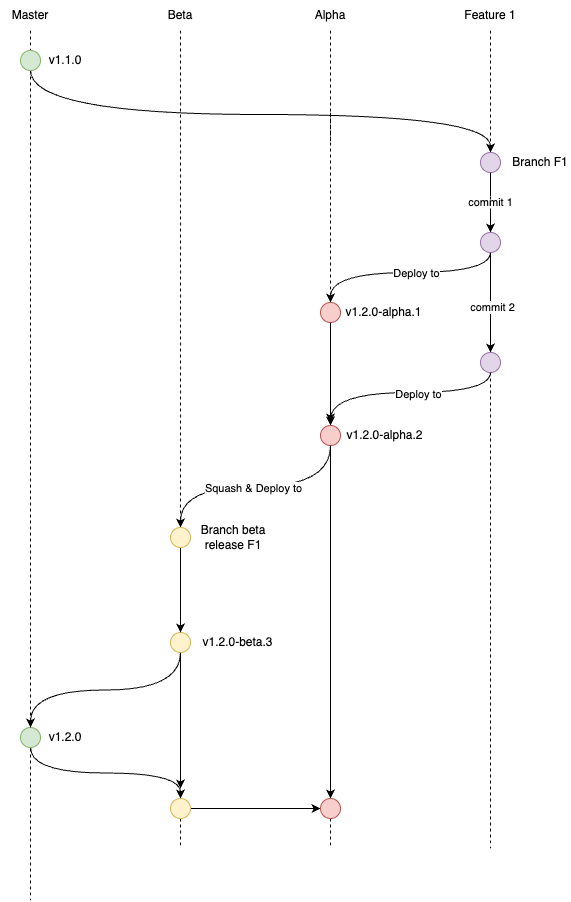

The diagram above was exported from draw.io. Its source (the exported page's mxGraphModel, read from the mxfile embedded in the PNG):
<mxGraphModel dx="1242" dy="733" grid="1" gridSize="10" guides="1" tooltips="1" connect="1" arrows="1" fold="1" page="1" pageScale="1" pageWidth="850" pageHeight="1100" math="0" shadow="0">
  <root>
    <mxCell id="0" />
    <mxCell id="1" parent="0" />
    <mxCell id="aFvZ-FLXYG6Yh3XxLrkA-145" value="" style="endArrow=none;dashed=1;html=1;rounded=0;movable=1;resizable=1;rotatable=1;deletable=1;editable=1;connectable=1;exitX=0.5;exitY=1;exitDx=0;exitDy=0;startArrow=none;" parent="1" source="i0efYvoUtKOFc79uFK_S-1" edge="1">
      <mxGeometry width="50" height="50" relative="1" as="geometry">
        <mxPoint x="220" y="-2" as="sourcePoint" />
        <mxPoint x="220" y="868" as="targetPoint" />
      </mxGeometry>
    </mxCell>
    <mxCell id="aFvZ-FLXYG6Yh3XxLrkA-8" value="" style="endArrow=none;dashed=1;html=1;rounded=0;movable=1;resizable=1;rotatable=1;deletable=1;editable=1;connectable=1;exitX=0.5;exitY=1;exitDx=0;exitDy=0;startArrow=none;" parent="1" source="aFvZ-FLXYG6Yh3XxLrkA-157" edge="1">
      <mxGeometry width="50" height="50" relative="1" as="geometry">
        <mxPoint x="70" y="80" as="sourcePoint" />
        <mxPoint x="70" y="920" as="targetPoint" />
      </mxGeometry>
    </mxCell>
    <mxCell id="aFvZ-FLXYG6Yh3XxLrkA-77" value="" style="group" parent="1" vertex="1" connectable="0">
      <mxGeometry x="40" y="64" width="95" height="55" as="geometry" />
    </mxCell>
    <mxCell id="aFvZ-FLXYG6Yh3XxLrkA-10" value="v1.1.0" style="text;html=1;strokeColor=none;fillColor=none;align=center;verticalAlign=middle;whiteSpace=wrap;rounded=0;" parent="aFvZ-FLXYG6Yh3XxLrkA-77" vertex="1">
      <mxGeometry x="35" y="1" width="60" height="30" as="geometry" />
    </mxCell>
    <mxCell id="aFvZ-FLXYG6Yh3XxLrkA-79" value="Master" style="text;html=1;strokeColor=none;fillColor=none;align=center;verticalAlign=middle;whiteSpace=wrap;rounded=0;" parent="1" vertex="1">
      <mxGeometry x="40" y="20" width="60" height="30" as="geometry" />
    </mxCell>
    <mxCell id="aFvZ-FLXYG6Yh3XxLrkA-85" value="Beta" style="text;html=1;strokeColor=none;fillColor=none;align=center;verticalAlign=middle;whiteSpace=wrap;rounded=0;" parent="1" vertex="1">
      <mxGeometry x="190" y="20" width="60" height="30" as="geometry" />
    </mxCell>
    <mxCell id="aFvZ-FLXYG6Yh3XxLrkA-86" value="" style="endArrow=none;dashed=1;html=1;rounded=0;movable=1;resizable=1;rotatable=1;deletable=1;editable=1;connectable=1;startArrow=none;" parent="1" edge="1" source="i0efYvoUtKOFc79uFK_S-5">
      <mxGeometry width="50" height="50" relative="1" as="geometry">
        <mxPoint x="370" y="468" as="sourcePoint" />
        <mxPoint x="370" y="868" as="targetPoint" />
      </mxGeometry>
    </mxCell>
    <mxCell id="aFvZ-FLXYG6Yh3XxLrkA-87" value="Alpha" style="text;html=1;strokeColor=none;fillColor=none;align=center;verticalAlign=middle;whiteSpace=wrap;rounded=0;" parent="1" vertex="1">
      <mxGeometry x="340" y="20" width="60" height="30" as="geometry" />
    </mxCell>
    <mxCell id="aFvZ-FLXYG6Yh3XxLrkA-88" value="" style="endArrow=classic;html=1;rounded=0;exitX=0.5;exitY=1;exitDx=0;exitDy=0;edgeStyle=orthogonalEdgeStyle;curved=1;entryX=0.5;entryY=0;entryDx=0;entryDy=0;" parent="1" source="aFvZ-FLXYG6Yh3XxLrkA-157" edge="1" target="aFvZ-FLXYG6Yh3XxLrkA-95">
      <mxGeometry width="50" height="50" relative="1" as="geometry">
        <mxPoint x="70" y="110" as="sourcePoint" />
        <mxPoint x="370" y="164" as="targetPoint" />
        <Array as="points">
          <mxPoint x="70" y="134" />
          <mxPoint x="530" y="134" />
        </Array>
      </mxGeometry>
    </mxCell>
    <mxCell id="aFvZ-FLXYG6Yh3XxLrkA-90" value="" style="endArrow=none;dashed=1;html=1;rounded=0;movable=1;resizable=1;rotatable=1;deletable=1;editable=1;connectable=1;exitX=0.5;exitY=1;exitDx=0;exitDy=0;" parent="1" source="aFvZ-FLXYG6Yh3XxLrkA-87" edge="1">
      <mxGeometry width="50" height="50" relative="1" as="geometry">
        <mxPoint x="370" y="80" as="sourcePoint" />
        <mxPoint x="370" y="164" as="targetPoint" />
      </mxGeometry>
    </mxCell>
    <mxCell id="aFvZ-FLXYG6Yh3XxLrkA-93" value="" style="endArrow=none;dashed=1;html=1;rounded=0;movable=1;resizable=1;rotatable=1;deletable=1;editable=1;connectable=1;startArrow=none;" parent="1" source="aFvZ-FLXYG6Yh3XxLrkA-108" edge="1">
      <mxGeometry width="50" height="50" relative="1" as="geometry">
        <mxPoint x="530" y="28" as="sourcePoint" />
        <mxPoint x="530" y="868" as="targetPoint" />
      </mxGeometry>
    </mxCell>
    <mxCell id="aFvZ-FLXYG6Yh3XxLrkA-94" value="Feature 1" style="text;html=1;strokeColor=none;fillColor=none;align=center;verticalAlign=middle;whiteSpace=wrap;rounded=0;" parent="1" vertex="1">
      <mxGeometry x="500" y="20" width="60" height="30" as="geometry" />
    </mxCell>
    <mxCell id="aFvZ-FLXYG6Yh3XxLrkA-96" value="" style="endArrow=none;dashed=1;html=1;rounded=0;movable=1;resizable=1;rotatable=1;deletable=1;editable=1;connectable=1;exitX=0.5;exitY=1;exitDx=0;exitDy=0;" parent="1" source="aFvZ-FLXYG6Yh3XxLrkA-94" target="aFvZ-FLXYG6Yh3XxLrkA-95" edge="1">
      <mxGeometry width="50" height="50" relative="1" as="geometry">
        <mxPoint x="530" y="80" as="sourcePoint" />
        <mxPoint x="530" y="680" as="targetPoint" />
      </mxGeometry>
    </mxCell>
    <mxCell id="aFvZ-FLXYG6Yh3XxLrkA-111" value="commit 1" style="edgeStyle=orthogonalEdgeStyle;curved=1;rounded=0;orthogonalLoop=1;jettySize=auto;html=1;" parent="1" source="aFvZ-FLXYG6Yh3XxLrkA-95" edge="1">
      <mxGeometry relative="1" as="geometry">
        <mxPoint x="530" y="252" as="targetPoint" />
      </mxGeometry>
    </mxCell>
    <mxCell id="aFvZ-FLXYG6Yh3XxLrkA-95" value="" style="ellipse;whiteSpace=wrap;html=1;aspect=fixed;fillColor=#e1d5e7;strokeColor=#9673a6;" parent="1" vertex="1">
      <mxGeometry x="520" y="172" width="20" height="20" as="geometry" />
    </mxCell>
    <mxCell id="aFvZ-FLXYG6Yh3XxLrkA-98" value="Branch F1" style="text;html=1;strokeColor=none;fillColor=none;align=center;verticalAlign=middle;whiteSpace=wrap;rounded=0;" parent="1" vertex="1">
      <mxGeometry x="550" y="167" width="60" height="30" as="geometry" />
    </mxCell>
    <mxCell id="aFvZ-FLXYG6Yh3XxLrkA-100" value="" style="endArrow=none;dashed=1;html=1;rounded=0;movable=1;resizable=1;rotatable=1;deletable=1;editable=1;connectable=1;startArrow=none;" parent="1" source="aFvZ-FLXYG6Yh3XxLrkA-95" target="aFvZ-FLXYG6Yh3XxLrkA-99" edge="1">
      <mxGeometry width="50" height="50" relative="1" as="geometry">
        <mxPoint x="530" y="192" as="sourcePoint" />
        <mxPoint x="530" y="652" as="targetPoint" />
      </mxGeometry>
    </mxCell>
    <mxCell id="aFvZ-FLXYG6Yh3XxLrkA-104" style="edgeStyle=orthogonalEdgeStyle;curved=1;rounded=0;orthogonalLoop=1;jettySize=auto;html=1;entryX=0.5;entryY=0;entryDx=0;entryDy=0;" parent="1" source="aFvZ-FLXYG6Yh3XxLrkA-99" target="aFvZ-FLXYG6Yh3XxLrkA-102" edge="1">
      <mxGeometry relative="1" as="geometry">
        <Array as="points">
          <mxPoint x="530" y="292" />
          <mxPoint x="370" y="292" />
        </Array>
      </mxGeometry>
    </mxCell>
    <mxCell id="aFvZ-FLXYG6Yh3XxLrkA-117" value="Deploy to" style="edgeLabel;html=1;align=center;verticalAlign=middle;resizable=0;points=[];" parent="aFvZ-FLXYG6Yh3XxLrkA-104" vertex="1" connectable="0">
      <mxGeometry x="-0.0947" relative="1" as="geometry">
        <mxPoint as="offset" />
      </mxGeometry>
    </mxCell>
    <mxCell id="aFvZ-FLXYG6Yh3XxLrkA-110" style="edgeStyle=orthogonalEdgeStyle;curved=1;rounded=0;orthogonalLoop=1;jettySize=auto;html=1;" parent="1" source="aFvZ-FLXYG6Yh3XxLrkA-99" edge="1">
      <mxGeometry relative="1" as="geometry">
        <mxPoint x="530" y="372" as="targetPoint" />
      </mxGeometry>
    </mxCell>
    <mxCell id="aFvZ-FLXYG6Yh3XxLrkA-99" value="" style="ellipse;whiteSpace=wrap;html=1;aspect=fixed;fillColor=#e1d5e7;strokeColor=#9673a6;" parent="1" vertex="1">
      <mxGeometry x="520" y="252" width="20" height="20" as="geometry" />
    </mxCell>
    <mxCell id="aFvZ-FLXYG6Yh3XxLrkA-103" value="" style="endArrow=none;dashed=1;html=1;rounded=0;movable=1;resizable=1;rotatable=1;deletable=1;editable=1;connectable=1;startArrow=none;" parent="1" target="aFvZ-FLXYG6Yh3XxLrkA-102" edge="1">
      <mxGeometry width="50" height="50" relative="1" as="geometry">
        <mxPoint x="370" y="132" as="sourcePoint" />
        <mxPoint x="370" y="652" as="targetPoint" />
      </mxGeometry>
    </mxCell>
    <mxCell id="aFvZ-FLXYG6Yh3XxLrkA-137" style="edgeStyle=orthogonalEdgeStyle;curved=1;rounded=0;orthogonalLoop=1;jettySize=auto;html=1;" parent="1" source="aFvZ-FLXYG6Yh3XxLrkA-102" edge="1">
      <mxGeometry relative="1" as="geometry">
        <mxPoint x="370" y="442" as="targetPoint" />
      </mxGeometry>
    </mxCell>
    <mxCell id="aFvZ-FLXYG6Yh3XxLrkA-102" value="" style="ellipse;whiteSpace=wrap;html=1;aspect=fixed;fillColor=#f8cecc;strokeColor=#b85450;" parent="1" vertex="1">
      <mxGeometry x="360" y="322" width="20" height="20" as="geometry" />
    </mxCell>
    <mxCell id="aFvZ-FLXYG6Yh3XxLrkA-107" value="v1.2.0-alpha.1" style="text;html=1;strokeColor=none;fillColor=none;align=center;verticalAlign=middle;whiteSpace=wrap;rounded=0;" parent="1" vertex="1">
      <mxGeometry x="381" y="317" width="85" height="30" as="geometry" />
    </mxCell>
    <mxCell id="aFvZ-FLXYG6Yh3XxLrkA-109" value="" style="endArrow=none;dashed=1;html=1;rounded=0;movable=1;resizable=1;rotatable=1;deletable=1;editable=1;connectable=1;startArrow=none;" parent="1" source="aFvZ-FLXYG6Yh3XxLrkA-99" target="aFvZ-FLXYG6Yh3XxLrkA-108" edge="1">
      <mxGeometry width="50" height="50" relative="1" as="geometry">
        <mxPoint x="530" y="272" as="sourcePoint" />
        <mxPoint x="530" y="652" as="targetPoint" />
      </mxGeometry>
    </mxCell>
    <mxCell id="aFvZ-FLXYG6Yh3XxLrkA-112" value="commit 2" style="edgeLabel;html=1;align=center;verticalAlign=middle;resizable=0;points=[];" parent="aFvZ-FLXYG6Yh3XxLrkA-109" vertex="1" connectable="0">
      <mxGeometry x="0.07" y="1" relative="1" as="geometry">
        <mxPoint as="offset" />
      </mxGeometry>
    </mxCell>
    <mxCell id="aFvZ-FLXYG6Yh3XxLrkA-108" value="" style="ellipse;whiteSpace=wrap;html=1;aspect=fixed;fillColor=#e1d5e7;strokeColor=#9673a6;" parent="1" vertex="1">
      <mxGeometry x="520" y="372" width="20" height="20" as="geometry" />
    </mxCell>
    <mxCell id="aFvZ-FLXYG6Yh3XxLrkA-114" style="edgeStyle=orthogonalEdgeStyle;curved=1;rounded=0;orthogonalLoop=1;jettySize=auto;html=1;entryX=0.5;entryY=0;entryDx=0;entryDy=0;exitX=0.5;exitY=1;exitDx=0;exitDy=0;" parent="1" source="aFvZ-FLXYG6Yh3XxLrkA-108" target="aFvZ-FLXYG6Yh3XxLrkA-113" edge="1">
      <mxGeometry relative="1" as="geometry">
        <mxPoint x="510" y="392" as="sourcePoint" />
        <mxPoint x="370" y="442" as="targetPoint" />
        <Array as="points">
          <mxPoint x="530" y="412" />
          <mxPoint x="370" y="412" />
        </Array>
      </mxGeometry>
    </mxCell>
    <mxCell id="aFvZ-FLXYG6Yh3XxLrkA-118" value="Deploy to" style="edgeLabel;html=1;align=center;verticalAlign=middle;resizable=0;points=[];" parent="aFvZ-FLXYG6Yh3XxLrkA-114" vertex="1" connectable="0">
      <mxGeometry x="-0.1295" y="1" relative="1" as="geometry">
        <mxPoint as="offset" />
      </mxGeometry>
    </mxCell>
    <mxCell id="aFvZ-FLXYG6Yh3XxLrkA-115" value="" style="endArrow=none;dashed=1;html=1;rounded=0;movable=1;resizable=1;rotatable=1;deletable=1;editable=1;connectable=1;startArrow=none;" parent="1" source="aFvZ-FLXYG6Yh3XxLrkA-102" target="aFvZ-FLXYG6Yh3XxLrkA-113" edge="1">
      <mxGeometry width="50" height="50" relative="1" as="geometry">
        <mxPoint x="370" y="342" as="sourcePoint" />
        <mxPoint x="370" y="652" as="targetPoint" />
      </mxGeometry>
    </mxCell>
    <mxCell id="i0efYvoUtKOFc79uFK_S-8" style="edgeStyle=orthogonalEdgeStyle;curved=1;rounded=0;orthogonalLoop=1;jettySize=auto;html=1;entryX=0.5;entryY=0;entryDx=0;entryDy=0;" edge="1" parent="1" source="aFvZ-FLXYG6Yh3XxLrkA-113" target="i0efYvoUtKOFc79uFK_S-5">
      <mxGeometry relative="1" as="geometry" />
    </mxCell>
    <mxCell id="aFvZ-FLXYG6Yh3XxLrkA-113" value="" style="ellipse;whiteSpace=wrap;html=1;aspect=fixed;fillColor=#f8cecc;strokeColor=#b85450;" parent="1" vertex="1">
      <mxGeometry x="360" y="445" width="20" height="20" as="geometry" />
    </mxCell>
    <mxCell id="aFvZ-FLXYG6Yh3XxLrkA-116" value="v1.2.0-alpha.2" style="text;html=1;strokeColor=none;fillColor=none;align=center;verticalAlign=middle;whiteSpace=wrap;rounded=0;" parent="1" vertex="1">
      <mxGeometry x="382" y="440" width="85" height="30" as="geometry" />
    </mxCell>
    <mxCell id="aFvZ-FLXYG6Yh3XxLrkA-147" style="edgeStyle=orthogonalEdgeStyle;curved=1;rounded=0;orthogonalLoop=1;jettySize=auto;html=1;exitX=0.5;exitY=1;exitDx=0;exitDy=0;entryX=0.5;entryY=0;entryDx=0;entryDy=0;" parent="1" source="aFvZ-FLXYG6Yh3XxLrkA-113" target="aFvZ-FLXYG6Yh3XxLrkA-135" edge="1">
      <mxGeometry relative="1" as="geometry">
        <mxPoint x="220" y="762" as="targetPoint" />
        <mxPoint x="370" y="662" as="sourcePoint" />
      </mxGeometry>
    </mxCell>
    <mxCell id="aFvZ-FLXYG6Yh3XxLrkA-155" value="Squash &amp;amp; Deploy to" style="edgeLabel;html=1;align=center;verticalAlign=middle;resizable=0;points=[];" parent="aFvZ-FLXYG6Yh3XxLrkA-147" vertex="1" connectable="0">
      <mxGeometry x="0.0314" y="1" relative="1" as="geometry">
        <mxPoint x="1" as="offset" />
      </mxGeometry>
    </mxCell>
    <mxCell id="aFvZ-FLXYG6Yh3XxLrkA-136" value="Branch beta release F1" style="text;html=1;strokeColor=none;fillColor=none;align=center;verticalAlign=middle;whiteSpace=wrap;rounded=0;" parent="1" vertex="1">
      <mxGeometry x="230" y="542" width="86" height="30" as="geometry" />
    </mxCell>
    <mxCell id="i0efYvoUtKOFc79uFK_S-3" style="edgeStyle=orthogonalEdgeStyle;rounded=0;orthogonalLoop=1;jettySize=auto;html=1;curved=1;entryX=0.5;entryY=0;entryDx=0;entryDy=0;exitX=0.5;exitY=1;exitDx=0;exitDy=0;" edge="1" parent="1" source="aFvZ-FLXYG6Yh3XxLrkA-148" target="i0efYvoUtKOFc79uFK_S-1">
      <mxGeometry relative="1" as="geometry">
        <mxPoint x="150" y="808" as="targetPoint" />
      </mxGeometry>
    </mxCell>
    <mxCell id="aFvZ-FLXYG6Yh3XxLrkA-148" value="" style="ellipse;whiteSpace=wrap;html=1;aspect=fixed;fillColor=#d5e8d4;strokeColor=#82b366;" parent="1" vertex="1">
      <mxGeometry x="60" y="747" width="20" height="20" as="geometry" />
    </mxCell>
    <mxCell id="aFvZ-FLXYG6Yh3XxLrkA-149" value="v1.2.0" style="text;html=1;strokeColor=none;fillColor=none;align=center;verticalAlign=middle;whiteSpace=wrap;rounded=0;" parent="1" vertex="1">
      <mxGeometry x="75" y="742" width="60" height="30" as="geometry" />
    </mxCell>
    <mxCell id="aFvZ-FLXYG6Yh3XxLrkA-152" value="" style="endArrow=none;dashed=1;html=1;rounded=0;movable=1;resizable=1;rotatable=1;deletable=1;editable=1;connectable=1;exitX=0.5;exitY=1;exitDx=0;exitDy=0;" parent="1" source="aFvZ-FLXYG6Yh3XxLrkA-85" target="aFvZ-FLXYG6Yh3XxLrkA-151" edge="1">
      <mxGeometry width="50" height="50" relative="1" as="geometry">
        <mxPoint x="220" y="50" as="sourcePoint" />
        <mxPoint x="220" y="1080" as="targetPoint" />
      </mxGeometry>
    </mxCell>
    <mxCell id="aFvZ-FLXYG6Yh3XxLrkA-154" style="edgeStyle=orthogonalEdgeStyle;curved=1;rounded=0;orthogonalLoop=1;jettySize=auto;html=1;entryX=0.5;entryY=0;entryDx=0;entryDy=0;exitX=0.5;exitY=1;exitDx=0;exitDy=0;" parent="1" source="aFvZ-FLXYG6Yh3XxLrkA-151" target="aFvZ-FLXYG6Yh3XxLrkA-148" edge="1">
      <mxGeometry relative="1" as="geometry" />
    </mxCell>
    <mxCell id="i0efYvoUtKOFc79uFK_S-4" style="edgeStyle=orthogonalEdgeStyle;curved=1;rounded=0;orthogonalLoop=1;jettySize=auto;html=1;" edge="1" parent="1" source="aFvZ-FLXYG6Yh3XxLrkA-151">
      <mxGeometry relative="1" as="geometry">
        <mxPoint x="220" y="808" as="targetPoint" />
      </mxGeometry>
    </mxCell>
    <mxCell id="aFvZ-FLXYG6Yh3XxLrkA-151" value="" style="ellipse;whiteSpace=wrap;html=1;aspect=fixed;fillColor=#fff2cc;strokeColor=#d6b656;" parent="1" vertex="1">
      <mxGeometry x="210" y="652" width="20" height="20" as="geometry" />
    </mxCell>
    <mxCell id="aFvZ-FLXYG6Yh3XxLrkA-153" value="v1.2.0-beta.3" style="text;html=1;strokeColor=none;fillColor=none;align=center;verticalAlign=middle;whiteSpace=wrap;rounded=0;" parent="1" vertex="1">
      <mxGeometry x="235" y="647" width="85" height="30" as="geometry" />
    </mxCell>
    <mxCell id="aFvZ-FLXYG6Yh3XxLrkA-156" style="edgeStyle=orthogonalEdgeStyle;curved=1;rounded=0;orthogonalLoop=1;jettySize=auto;html=1;" parent="1" source="aFvZ-FLXYG6Yh3XxLrkA-135" edge="1">
      <mxGeometry relative="1" as="geometry">
        <mxPoint x="220" y="652" as="targetPoint" />
      </mxGeometry>
    </mxCell>
    <mxCell id="aFvZ-FLXYG6Yh3XxLrkA-135" value="" style="ellipse;whiteSpace=wrap;html=1;aspect=fixed;fillColor=#fff2cc;strokeColor=#d6b656;" parent="1" vertex="1">
      <mxGeometry x="210" y="547" width="20" height="20" as="geometry" />
    </mxCell>
    <mxCell id="eBjjf3BMu7PUx6I1edpc-1" value="" style="endArrow=none;dashed=1;html=1;rounded=0;movable=1;resizable=1;rotatable=1;deletable=1;editable=1;connectable=1;exitX=0.5;exitY=1;exitDx=0;exitDy=0;" parent="1" source="aFvZ-FLXYG6Yh3XxLrkA-79" target="aFvZ-FLXYG6Yh3XxLrkA-157" edge="1">
      <mxGeometry width="50" height="50" relative="1" as="geometry">
        <mxPoint x="70" y="50" as="sourcePoint" />
        <mxPoint x="70" y="1080" as="targetPoint" />
      </mxGeometry>
    </mxCell>
    <mxCell id="aFvZ-FLXYG6Yh3XxLrkA-157" value="" style="ellipse;whiteSpace=wrap;html=1;aspect=fixed;fillColor=#d5e8d4;strokeColor=#82b366;" parent="1" vertex="1">
      <mxGeometry x="60" y="70" width="20" height="20" as="geometry" />
    </mxCell>
    <mxCell id="i0efYvoUtKOFc79uFK_S-2" value="" style="endArrow=none;dashed=1;html=1;rounded=0;movable=1;resizable=1;rotatable=1;deletable=1;editable=1;connectable=1;exitX=0.5;exitY=1;exitDx=0;exitDy=0;startArrow=none;" edge="1" parent="1" source="aFvZ-FLXYG6Yh3XxLrkA-151" target="i0efYvoUtKOFc79uFK_S-1">
      <mxGeometry width="50" height="50" relative="1" as="geometry">
        <mxPoint x="220" y="672" as="sourcePoint" />
        <mxPoint x="220" y="1028" as="targetPoint" />
      </mxGeometry>
    </mxCell>
    <mxCell id="i0efYvoUtKOFc79uFK_S-7" style="edgeStyle=orthogonalEdgeStyle;curved=1;rounded=0;orthogonalLoop=1;jettySize=auto;html=1;entryX=0;entryY=0.5;entryDx=0;entryDy=0;" edge="1" parent="1" source="i0efYvoUtKOFc79uFK_S-1" target="i0efYvoUtKOFc79uFK_S-5">
      <mxGeometry relative="1" as="geometry" />
    </mxCell>
    <mxCell id="i0efYvoUtKOFc79uFK_S-1" value="" style="ellipse;whiteSpace=wrap;html=1;aspect=fixed;fillColor=#fff2cc;strokeColor=#d6b656;" vertex="1" parent="1">
      <mxGeometry x="210" y="818" width="20" height="20" as="geometry" />
    </mxCell>
    <mxCell id="i0efYvoUtKOFc79uFK_S-6" value="" style="endArrow=none;dashed=1;html=1;rounded=0;movable=1;resizable=1;rotatable=1;deletable=1;editable=1;connectable=1;startArrow=none;" edge="1" parent="1" target="i0efYvoUtKOFc79uFK_S-5">
      <mxGeometry width="50" height="50" relative="1" as="geometry">
        <mxPoint x="370" y="468" as="sourcePoint" />
        <mxPoint x="370" y="1028" as="targetPoint" />
      </mxGeometry>
    </mxCell>
    <mxCell id="i0efYvoUtKOFc79uFK_S-5" value="" style="ellipse;whiteSpace=wrap;html=1;aspect=fixed;fillColor=#f8cecc;strokeColor=#b85450;" vertex="1" parent="1">
      <mxGeometry x="360" y="818" width="20" height="20" as="geometry" />
    </mxCell>
  </root>
</mxGraphModel>